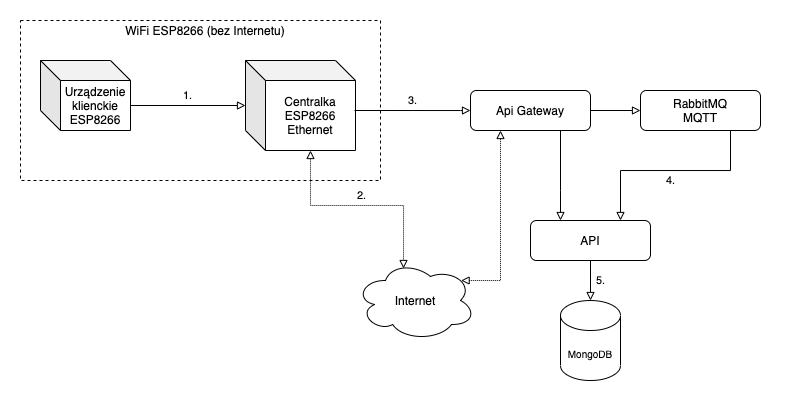

The diagram above was exported from draw.io. Its source (the exported page's mxGraphModel, read from the mxfile embedded in the PNG):
<mxGraphModel dx="818" dy="481" grid="1" gridSize="10" guides="1" tooltips="1" connect="1" arrows="1" fold="1" page="1" pageScale="1" pageWidth="827" pageHeight="1169" math="0" shadow="0">
  <root>
    <mxCell id="WIyWlLk6GJQsqaUBKTNV-0" />
    <mxCell id="WIyWlLk6GJQsqaUBKTNV-1" parent="WIyWlLk6GJQsqaUBKTNV-0" />
    <mxCell id="RtkYCcGkFUm6MKnk0_g_-17" value="" style="rounded=0;whiteSpace=wrap;html=1;strokeColor=none;" vertex="1" parent="WIyWlLk6GJQsqaUBKTNV-1">
      <mxGeometry y="620" width="800" height="410" as="geometry" />
    </mxCell>
    <mxCell id="RtkYCcGkFUm6MKnk0_g_-4" value="" style="rounded=0;whiteSpace=wrap;html=1;dashed=1;" vertex="1" parent="WIyWlLk6GJQsqaUBKTNV-1">
      <mxGeometry x="20" y="640" width="360" height="160" as="geometry" />
    </mxCell>
    <mxCell id="RtkYCcGkFUm6MKnk0_g_-0" value="Urządzenie klienckie&lt;br&gt;ESP8266" style="shape=cube;whiteSpace=wrap;html=1;boundedLbl=1;backgroundOutline=1;darkOpacity=0.05;darkOpacity2=0.1;" vertex="1" parent="WIyWlLk6GJQsqaUBKTNV-1">
      <mxGeometry x="40" y="680" width="90" height="70" as="geometry" />
    </mxCell>
    <mxCell id="RtkYCcGkFUm6MKnk0_g_-1" value="Centralka&lt;br&gt;ESP8266&lt;br&gt;Ethernet" style="shape=cube;whiteSpace=wrap;html=1;boundedLbl=1;backgroundOutline=1;darkOpacity=0.05;darkOpacity2=0.1;" vertex="1" parent="WIyWlLk6GJQsqaUBKTNV-1">
      <mxGeometry x="245" y="680" width="110" height="90" as="geometry" />
    </mxCell>
    <mxCell id="RtkYCcGkFUm6MKnk0_g_-2" value="1." style="edgeStyle=orthogonalEdgeStyle;rounded=0;html=1;jettySize=auto;orthogonalLoop=1;fontSize=11;endArrow=block;endFill=0;endSize=6;strokeWidth=1;shadow=0;labelBackgroundColor=none;exitX=0;exitY=0;exitDx=90;exitDy=45;exitPerimeter=0;" edge="1" parent="WIyWlLk6GJQsqaUBKTNV-1" source="RtkYCcGkFUm6MKnk0_g_-0" target="RtkYCcGkFUm6MKnk0_g_-1">
      <mxGeometry y="10" relative="1" as="geometry">
        <mxPoint as="offset" />
        <mxPoint x="200" y="340" as="sourcePoint" />
        <mxPoint x="250" y="340" as="targetPoint" />
      </mxGeometry>
    </mxCell>
    <mxCell id="RtkYCcGkFUm6MKnk0_g_-3" value="Internet" style="ellipse;shape=cloud;whiteSpace=wrap;html=1;" vertex="1" parent="WIyWlLk6GJQsqaUBKTNV-1">
      <mxGeometry x="355" y="880" width="120" height="80" as="geometry" />
    </mxCell>
    <mxCell id="RtkYCcGkFUm6MKnk0_g_-5" value="WiFi ESP8266 (bez Internetu)" style="text;html=1;strokeColor=none;fillColor=none;align=center;verticalAlign=middle;whiteSpace=wrap;rounded=0;dashed=1;" vertex="1" parent="WIyWlLk6GJQsqaUBKTNV-1">
      <mxGeometry x="120" y="640" width="170" height="20" as="geometry" />
    </mxCell>
    <mxCell id="RtkYCcGkFUm6MKnk0_g_-7" value="2." style="edgeStyle=orthogonalEdgeStyle;rounded=0;html=1;jettySize=auto;orthogonalLoop=1;fontSize=11;endArrow=block;endFill=0;endSize=6;strokeWidth=1;shadow=0;labelBackgroundColor=none;exitX=0;exitY=0;exitDx=65;exitDy=90;exitPerimeter=0;entryX=0.4;entryY=0.1;entryDx=0;entryDy=0;entryPerimeter=0;startArrow=block;startFill=0;jumpStyle=none;startSize=6;dashed=1;dashPattern=1 1;" edge="1" parent="WIyWlLk6GJQsqaUBKTNV-1" source="RtkYCcGkFUm6MKnk0_g_-1" target="RtkYCcGkFUm6MKnk0_g_-3">
      <mxGeometry y="10" relative="1" as="geometry">
        <mxPoint as="offset" />
        <mxPoint x="140" y="735" as="sourcePoint" />
        <mxPoint x="255" y="735" as="targetPoint" />
      </mxGeometry>
    </mxCell>
    <mxCell id="RtkYCcGkFUm6MKnk0_g_-8" value="RabbitMQ&lt;br&gt;MQTT" style="rounded=1;whiteSpace=wrap;html=1;fontSize=12;glass=0;strokeWidth=1;shadow=0;" vertex="1" parent="WIyWlLk6GJQsqaUBKTNV-1">
      <mxGeometry x="640" y="710" width="120" height="40" as="geometry" />
    </mxCell>
    <mxCell id="RtkYCcGkFUm6MKnk0_g_-10" value="API" style="rounded=1;whiteSpace=wrap;html=1;fontSize=12;glass=0;strokeWidth=1;shadow=0;" vertex="1" parent="WIyWlLk6GJQsqaUBKTNV-1">
      <mxGeometry x="530" y="840" width="120" height="40" as="geometry" />
    </mxCell>
    <mxCell id="RtkYCcGkFUm6MKnk0_g_-12" value="" style="edgeStyle=orthogonalEdgeStyle;rounded=0;html=1;jettySize=auto;orthogonalLoop=1;fontSize=11;endArrow=block;endFill=0;endSize=6;strokeWidth=1;shadow=0;labelBackgroundColor=none;exitX=0.88;exitY=0.25;exitDx=0;exitDy=0;exitPerimeter=0;entryX=0.25;entryY=1;entryDx=0;entryDy=0;startArrow=block;startFill=0;startSize=6;dashed=1;dashPattern=1 1;" edge="1" parent="WIyWlLk6GJQsqaUBKTNV-1" source="RtkYCcGkFUm6MKnk0_g_-3" target="RtkYCcGkFUm6MKnk0_g_-18">
      <mxGeometry y="10" relative="1" as="geometry">
        <mxPoint as="offset" />
        <mxPoint x="440" y="906" as="sourcePoint" />
        <mxPoint x="540" y="690" as="targetPoint" />
        <Array as="points">
          <mxPoint x="500" y="900" />
        </Array>
      </mxGeometry>
    </mxCell>
    <mxCell id="RtkYCcGkFUm6MKnk0_g_-14" value="4." style="edgeStyle=orthogonalEdgeStyle;rounded=0;html=1;jettySize=auto;orthogonalLoop=1;fontSize=11;endArrow=block;endFill=0;endSize=6;strokeWidth=1;shadow=0;labelBackgroundColor=none;startSize=6;entryX=0.75;entryY=0;entryDx=0;entryDy=0;exitX=0.75;exitY=1;exitDx=0;exitDy=0;" edge="1" parent="WIyWlLk6GJQsqaUBKTNV-1" source="RtkYCcGkFUm6MKnk0_g_-8" target="RtkYCcGkFUm6MKnk0_g_-10">
      <mxGeometry y="10" relative="1" as="geometry">
        <mxPoint as="offset" />
        <mxPoint x="364" y="740" as="sourcePoint" />
        <mxPoint x="480" y="740" as="targetPoint" />
        <Array as="points">
          <mxPoint x="730" y="790" />
          <mxPoint x="620" y="790" />
        </Array>
      </mxGeometry>
    </mxCell>
    <mxCell id="RtkYCcGkFUm6MKnk0_g_-15" value="&lt;font style=&quot;font-size: 10px&quot;&gt;MongoDB&lt;/font&gt;" style="shape=cylinder3;whiteSpace=wrap;html=1;boundedLbl=1;backgroundOutline=1;size=15;" vertex="1" parent="WIyWlLk6GJQsqaUBKTNV-1">
      <mxGeometry x="560" y="920" width="60" height="80" as="geometry" />
    </mxCell>
    <mxCell id="RtkYCcGkFUm6MKnk0_g_-16" value="5." style="edgeStyle=orthogonalEdgeStyle;rounded=0;html=1;jettySize=auto;orthogonalLoop=1;fontSize=11;endArrow=block;endFill=0;endSize=6;strokeWidth=1;shadow=0;labelBackgroundColor=none;startSize=6;entryX=0.5;entryY=0;entryDx=0;entryDy=0;exitX=0.5;exitY=1;exitDx=0;exitDy=0;entryPerimeter=0;" edge="1" parent="WIyWlLk6GJQsqaUBKTNV-1" source="RtkYCcGkFUm6MKnk0_g_-10" target="RtkYCcGkFUm6MKnk0_g_-15">
      <mxGeometry y="10" relative="1" as="geometry">
        <mxPoint as="offset" />
        <mxPoint x="570" y="760" as="sourcePoint" />
        <mxPoint x="570" y="810" as="targetPoint" />
        <Array as="points">
          <mxPoint x="590" y="880" />
          <mxPoint x="590" y="880" />
        </Array>
      </mxGeometry>
    </mxCell>
    <mxCell id="RtkYCcGkFUm6MKnk0_g_-18" value="Api Gateway" style="rounded=1;whiteSpace=wrap;html=1;fontSize=12;glass=0;strokeWidth=1;shadow=0;" vertex="1" parent="WIyWlLk6GJQsqaUBKTNV-1">
      <mxGeometry x="470" y="710" width="120" height="40" as="geometry" />
    </mxCell>
    <mxCell id="RtkYCcGkFUm6MKnk0_g_-19" value="3." style="edgeStyle=orthogonalEdgeStyle;rounded=0;html=1;jettySize=auto;orthogonalLoop=1;fontSize=11;endArrow=block;endFill=0;endSize=6;strokeWidth=1;shadow=0;labelBackgroundColor=none;startSize=6;entryX=0;entryY=0.5;entryDx=0;entryDy=0;" edge="1" parent="WIyWlLk6GJQsqaUBKTNV-1" target="RtkYCcGkFUm6MKnk0_g_-18">
      <mxGeometry y="10" relative="1" as="geometry">
        <mxPoint as="offset" />
        <mxPoint x="354" y="730" as="sourcePoint" />
        <mxPoint x="490" y="620" as="targetPoint" />
        <Array as="points">
          <mxPoint x="460" y="730" />
          <mxPoint x="460" y="730" />
        </Array>
      </mxGeometry>
    </mxCell>
    <mxCell id="RtkYCcGkFUm6MKnk0_g_-20" value="" style="edgeStyle=orthogonalEdgeStyle;rounded=0;html=1;jettySize=auto;orthogonalLoop=1;fontSize=11;endArrow=block;endFill=0;endSize=6;strokeWidth=1;shadow=0;labelBackgroundColor=none;startSize=6;entryX=0.25;entryY=0;entryDx=0;entryDy=0;exitX=0.75;exitY=1;exitDx=0;exitDy=0;" edge="1" parent="WIyWlLk6GJQsqaUBKTNV-1" source="RtkYCcGkFUm6MKnk0_g_-18" target="RtkYCcGkFUm6MKnk0_g_-10">
      <mxGeometry y="10" relative="1" as="geometry">
        <mxPoint as="offset" />
        <mxPoint x="740" y="760" as="sourcePoint" />
        <mxPoint x="630" y="850" as="targetPoint" />
        <Array as="points">
          <mxPoint x="560" y="810" />
          <mxPoint x="560" y="810" />
        </Array>
      </mxGeometry>
    </mxCell>
    <mxCell id="RtkYCcGkFUm6MKnk0_g_-21" value="" style="edgeStyle=orthogonalEdgeStyle;rounded=0;html=1;jettySize=auto;orthogonalLoop=1;fontSize=11;endArrow=block;endFill=0;endSize=6;strokeWidth=1;shadow=0;labelBackgroundColor=none;startSize=6;entryX=0;entryY=0.5;entryDx=0;entryDy=0;exitX=1;exitY=0.5;exitDx=0;exitDy=0;" edge="1" parent="WIyWlLk6GJQsqaUBKTNV-1" source="RtkYCcGkFUm6MKnk0_g_-18" target="RtkYCcGkFUm6MKnk0_g_-8">
      <mxGeometry y="10" relative="1" as="geometry">
        <mxPoint as="offset" />
        <mxPoint x="570" y="760" as="sourcePoint" />
        <mxPoint x="570" y="850" as="targetPoint" />
        <Array as="points" />
      </mxGeometry>
    </mxCell>
  </root>
</mxGraphModel>